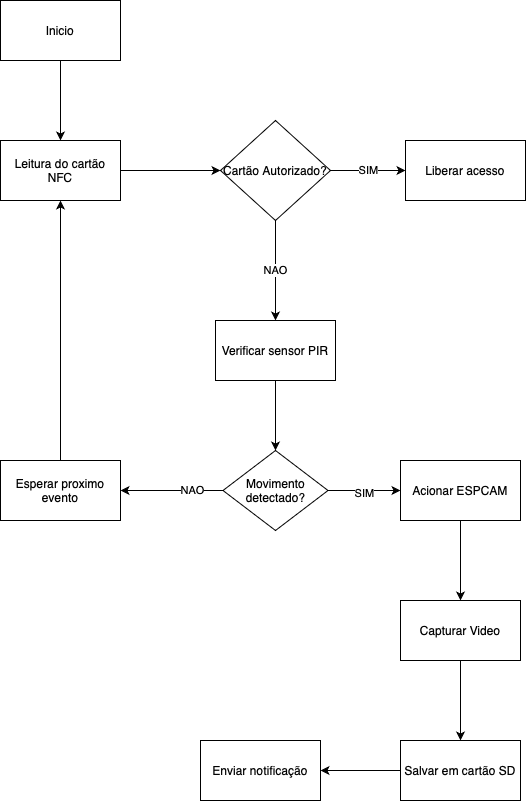

The diagram above was exported from draw.io. Its source (the exported page's mxGraphModel, read from the mxfile embedded in the PNG):
<mxGraphModel dx="1087" dy="1017" grid="1" gridSize="10" guides="1" tooltips="1" connect="1" arrows="1" fold="1" page="1" pageScale="1" pageWidth="827" pageHeight="1169" math="0" shadow="0">
  <root>
    <mxCell id="0" />
    <mxCell id="1" parent="0" />
    <mxCell id="PEJLysTBxu4yqO5bIqqs-3" value="" style="edgeStyle=orthogonalEdgeStyle;rounded=0;orthogonalLoop=1;jettySize=auto;html=1;" edge="1" parent="1" source="PEJLysTBxu4yqO5bIqqs-1" target="PEJLysTBxu4yqO5bIqqs-2">
      <mxGeometry relative="1" as="geometry" />
    </mxCell>
    <mxCell id="PEJLysTBxu4yqO5bIqqs-1" value="Inicio" style="rounded=0;whiteSpace=wrap;html=1;" vertex="1" parent="1">
      <mxGeometry x="170" y="110" width="120" height="60" as="geometry" />
    </mxCell>
    <mxCell id="PEJLysTBxu4yqO5bIqqs-5" value="" style="edgeStyle=orthogonalEdgeStyle;rounded=0;orthogonalLoop=1;jettySize=auto;html=1;" edge="1" parent="1" source="PEJLysTBxu4yqO5bIqqs-2" target="PEJLysTBxu4yqO5bIqqs-4">
      <mxGeometry relative="1" as="geometry" />
    </mxCell>
    <mxCell id="PEJLysTBxu4yqO5bIqqs-2" value="Leitura do cartão NFC" style="rounded=0;whiteSpace=wrap;html=1;" vertex="1" parent="1">
      <mxGeometry x="170" y="250" width="120" height="60" as="geometry" />
    </mxCell>
    <mxCell id="PEJLysTBxu4yqO5bIqqs-7" value="NAO" style="edgeStyle=orthogonalEdgeStyle;rounded=0;orthogonalLoop=1;jettySize=auto;html=1;" edge="1" parent="1" source="PEJLysTBxu4yqO5bIqqs-4" target="PEJLysTBxu4yqO5bIqqs-6">
      <mxGeometry relative="1" as="geometry" />
    </mxCell>
    <mxCell id="PEJLysTBxu4yqO5bIqqs-9" value="SIM" style="edgeStyle=orthogonalEdgeStyle;rounded=0;orthogonalLoop=1;jettySize=auto;html=1;" edge="1" parent="1" source="PEJLysTBxu4yqO5bIqqs-4" target="PEJLysTBxu4yqO5bIqqs-8">
      <mxGeometry x="0.0133" relative="1" as="geometry">
        <mxPoint as="offset" />
      </mxGeometry>
    </mxCell>
    <mxCell id="PEJLysTBxu4yqO5bIqqs-4" value="Cartão Autorizado?" style="rhombus;whiteSpace=wrap;html=1;rounded=0;" vertex="1" parent="1">
      <mxGeometry x="390" y="230" width="110" height="100" as="geometry" />
    </mxCell>
    <mxCell id="PEJLysTBxu4yqO5bIqqs-11" value="" style="edgeStyle=orthogonalEdgeStyle;rounded=0;orthogonalLoop=1;jettySize=auto;html=1;" edge="1" parent="1" source="PEJLysTBxu4yqO5bIqqs-6" target="PEJLysTBxu4yqO5bIqqs-10">
      <mxGeometry relative="1" as="geometry" />
    </mxCell>
    <mxCell id="PEJLysTBxu4yqO5bIqqs-6" value="Verificar sensor PIR" style="whiteSpace=wrap;html=1;rounded=0;" vertex="1" parent="1">
      <mxGeometry x="385" y="430" width="120" height="60" as="geometry" />
    </mxCell>
    <mxCell id="PEJLysTBxu4yqO5bIqqs-8" value="Liberar acesso" style="whiteSpace=wrap;html=1;rounded=0;" vertex="1" parent="1">
      <mxGeometry x="575" y="250" width="120" height="60" as="geometry" />
    </mxCell>
    <mxCell id="PEJLysTBxu4yqO5bIqqs-13" value="" style="edgeStyle=orthogonalEdgeStyle;rounded=0;orthogonalLoop=1;jettySize=auto;html=1;" edge="1" parent="1" source="PEJLysTBxu4yqO5bIqqs-10" target="PEJLysTBxu4yqO5bIqqs-12">
      <mxGeometry relative="1" as="geometry" />
    </mxCell>
    <mxCell id="PEJLysTBxu4yqO5bIqqs-14" value="NAO" style="edgeLabel;html=1;align=center;verticalAlign=middle;resizable=0;points=[];" vertex="1" connectable="0" parent="PEJLysTBxu4yqO5bIqqs-13">
      <mxGeometry x="-0.3793" y="-1" relative="1" as="geometry">
        <mxPoint x="1" as="offset" />
      </mxGeometry>
    </mxCell>
    <mxCell id="PEJLysTBxu4yqO5bIqqs-17" value="" style="edgeStyle=orthogonalEdgeStyle;rounded=0;orthogonalLoop=1;jettySize=auto;html=1;" edge="1" parent="1" source="PEJLysTBxu4yqO5bIqqs-10" target="PEJLysTBxu4yqO5bIqqs-16">
      <mxGeometry relative="1" as="geometry" />
    </mxCell>
    <mxCell id="PEJLysTBxu4yqO5bIqqs-18" value="SIM" style="edgeLabel;html=1;align=center;verticalAlign=middle;resizable=0;points=[];" vertex="1" connectable="0" parent="PEJLysTBxu4yqO5bIqqs-17">
      <mxGeometry x="-0.0207" y="-2" relative="1" as="geometry">
        <mxPoint x="1" as="offset" />
      </mxGeometry>
    </mxCell>
    <mxCell id="PEJLysTBxu4yqO5bIqqs-10" value="Movimento detectado?" style="rhombus;whiteSpace=wrap;html=1;rounded=0;" vertex="1" parent="1">
      <mxGeometry x="392.5" y="560" width="105" height="80" as="geometry" />
    </mxCell>
    <mxCell id="PEJLysTBxu4yqO5bIqqs-15" style="edgeStyle=orthogonalEdgeStyle;rounded=0;orthogonalLoop=1;jettySize=auto;html=1;exitX=0.5;exitY=0;exitDx=0;exitDy=0;" edge="1" parent="1" source="PEJLysTBxu4yqO5bIqqs-12" target="PEJLysTBxu4yqO5bIqqs-2">
      <mxGeometry relative="1" as="geometry" />
    </mxCell>
    <mxCell id="PEJLysTBxu4yqO5bIqqs-12" value="Esperar proximo evento" style="whiteSpace=wrap;html=1;rounded=0;" vertex="1" parent="1">
      <mxGeometry x="170" y="570" width="120" height="60" as="geometry" />
    </mxCell>
    <mxCell id="PEJLysTBxu4yqO5bIqqs-20" value="" style="edgeStyle=orthogonalEdgeStyle;rounded=0;orthogonalLoop=1;jettySize=auto;html=1;" edge="1" parent="1" source="PEJLysTBxu4yqO5bIqqs-16" target="PEJLysTBxu4yqO5bIqqs-19">
      <mxGeometry relative="1" as="geometry" />
    </mxCell>
    <mxCell id="PEJLysTBxu4yqO5bIqqs-16" value="Acionar ESPCAM" style="whiteSpace=wrap;html=1;rounded=0;" vertex="1" parent="1">
      <mxGeometry x="570" y="570" width="120" height="60" as="geometry" />
    </mxCell>
    <mxCell id="PEJLysTBxu4yqO5bIqqs-22" value="" style="edgeStyle=orthogonalEdgeStyle;rounded=0;orthogonalLoop=1;jettySize=auto;html=1;" edge="1" parent="1" source="PEJLysTBxu4yqO5bIqqs-19" target="PEJLysTBxu4yqO5bIqqs-21">
      <mxGeometry relative="1" as="geometry" />
    </mxCell>
    <mxCell id="PEJLysTBxu4yqO5bIqqs-19" value="Capturar Video" style="whiteSpace=wrap;html=1;rounded=0;" vertex="1" parent="1">
      <mxGeometry x="570" y="710" width="120" height="60" as="geometry" />
    </mxCell>
    <mxCell id="PEJLysTBxu4yqO5bIqqs-24" value="" style="edgeStyle=orthogonalEdgeStyle;rounded=0;orthogonalLoop=1;jettySize=auto;html=1;" edge="1" parent="1" source="PEJLysTBxu4yqO5bIqqs-21" target="PEJLysTBxu4yqO5bIqqs-23">
      <mxGeometry relative="1" as="geometry" />
    </mxCell>
    <mxCell id="PEJLysTBxu4yqO5bIqqs-21" value="Salvar em cartão SD" style="whiteSpace=wrap;html=1;rounded=0;" vertex="1" parent="1">
      <mxGeometry x="570" y="850" width="120" height="60" as="geometry" />
    </mxCell>
    <mxCell id="PEJLysTBxu4yqO5bIqqs-23" value="Enviar notificação" style="whiteSpace=wrap;html=1;rounded=0;" vertex="1" parent="1">
      <mxGeometry x="370" y="850" width="120" height="60" as="geometry" />
    </mxCell>
  </root>
</mxGraphModel>